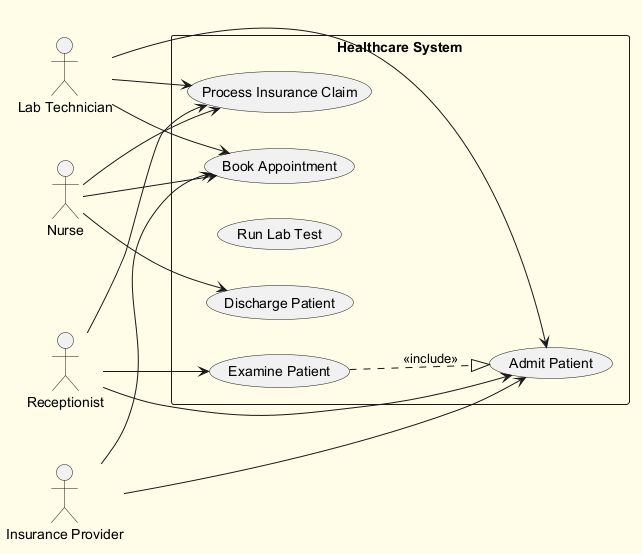

The diagram above was rendered by PlantUML. Its source (embedded in the PNG):
@startuml
skinparam backgroundColor #FFFDE7
skinparam classBackgroundColor #FFF9C4
skinparam classBorderColor #F57F17
left to right direction
actor "Lab Technician" as LT
actor "Nurse" as N
actor "Receptionist" as R
actor "Insurance Provider" as IP
rectangle "Healthcare System" {
  usecase "Examine Patient" as UC_ExaminePatient
  usecase "Book Appointment" as UC_BookAppointment
  usecase "Run Lab Test" as UC_RunLabTest
  usecase "Process Insurance Claim" as UC_ProcessInsuranceClaim
  usecase "Admit Patient" as UC_AdmitPatient
  usecase "Discharge Patient" as UC_DischargePatient
}
LT --> UC_BookAppointment
LT --> UC_AdmitPatient
LT --> UC_ProcessInsuranceClaim
N --> UC_BookAppointment
N --> UC_DischargePatient
N --> UC_ProcessInsuranceClaim
R --> UC_ProcessInsuranceClaim
R --> UC_ExaminePatient
R --> UC_AdmitPatient
IP --> UC_BookAppointment
IP --> UC_AdmitPatient
UC_ExaminePatient ..|> UC_AdmitPatient : <<include>>
@enduml